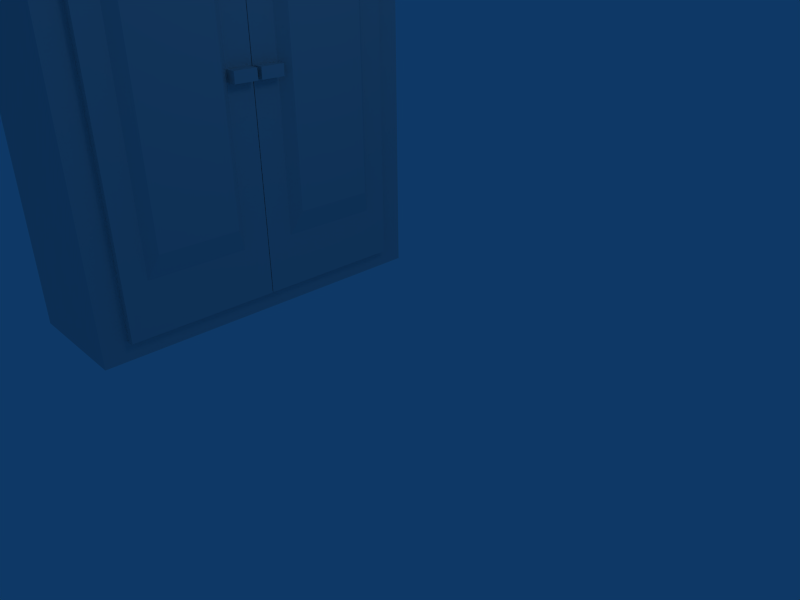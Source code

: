 # Source: cupboard.uv.blend  (saved by Blender 2.41.0; exported with 4.5.12 LTS)
import bpy
from mathutils import Matrix  # noqa: F401  (used for matrix-valued properties, if any)

bpy.ops.wm.read_factory_settings(use_empty=True)
scene = bpy.context.scene
scene.name = 'Scene'

# ---- collections
col_collection_1 = bpy.data.collections.new('Collection 1'); scene.collection.children.link(col_collection_1)

# ---- world
world_world = bpy.data.worlds.new('World'); scene.world = world_world
world_world.color = (0.05656, 0.2208, 0.4)
world_world.use_sun_shadow = False
world_world.sun_shadow_jitter_overblur = 0.0
world_world.cycles.sampling_method = 'MANUAL'
world_world.cycles.sample_map_resolution = 256

# ---- cameras
cam_camera = bpy.data.cameras.new('Camera')
cam_camera.passepartout_alpha = 0.2
cam_camera.clip_end = 100.0
cam_camera.lens = 35.0
cam_camera.ortho_scale = 7.314
cam_camera.show_passepartout = False
cam_camera.show_safe_areas = True
cam_camera.dof.focus_distance = 0.0
cam_camera.dof.aperture_fstop = 128.0

# ---- lights
light_spot = bpy.data.lights.new('Spot', 'POINT')
light_spot.transmission_factor = 0.0
light_spot.cutoff_distance = 30.0
light_spot.energy = 100.0
light_spot.shadow_buffer_clip_start = 1.001
light_spot.shadow_soft_size = 1.0
light_spot.shadow_maximum_resolution = 0.006
light_spot.use_absolute_resolution = True
light_spot.cycles.use_multiple_importance_sampling = False

# ---- meshes
me_mesh_003 = bpy.data.meshes.new('Mesh.003')
me_mesh_003.from_pydata([(0.5821, 3.451, -3.897), (0.5821, 3.451, -3.496), (0.5821, -0.07247, -3.466), (0.7389, 5.419, -5.428), (0.7389, 5.419, -4.073), (0.7389, 1.251, -4.073), (0.7389, 1.251, -5.428), (0.7685, 3.64, -3.897), (0.7685, 3.64, -3.496), (0.7685, 3.451, -3.496), (0.7685, 3.451, -3.897), (0.5821, 6.806, -5.987), (0.5821, -0.07247, -5.987), (0.4467, -0.07247, -5.987), (0.4467, 6.806, -5.987), (0.5821, 6.806, -3.466), (0.4467, 6.806, -3.466), (0.4467, -0.07247, -3.466), (0.5821, 3.64, -3.897), (0.5821, 3.64, -3.496), (0.5821, 5.832, -3.911), (0.5821, 0.8376, -5.589), (0.5821, 5.832, -5.589), (0.5821, 0.8376, -3.911), (0.5821, 1.143, -3.911)], [], [(0, 1, 2), (3, 4, 5, 6), (7, 8, 9, 10), (11, 12, 13, 14), (15, 16, 17, 2), (12, 2, 17, 13), (13, 17, 16, 14), (15, 11, 14, 16), (8, 7, 18, 19), (1, 0, 10, 9), (19, 18, 20, 15), (21, 22, 3, 6), (21, 12, 11, 22), (0, 2, 23, 24), (24, 23, 5, 4), (21, 6, 5, 23), (23, 2, 12, 21), (22, 11, 15, 20), (20, 4, 3, 22), (0, 18, 7, 10), (18, 0, 24, 20), (4, 20, 24), (19, 1, 9, 8), (19, 15, 2, 1)])
_uv = me_mesh_003.uv_layers.new(name='UVMap')
_uv.uv.foreach_set('vector', [0.3709, 0.4877, 0.4421, 0.4877, 0.4474, 1.0, 0.09924, 0.2015, 0.3397, 0.2015, 0.3397, 0.8076, 0.09924, 0.8076, 0.9429, 0.7914, 0.9429, 0.7332, 0.9764, 0.7332, 0.9764, 0.7914, 0.9429, 6.933e-08, 0.9429, 1.0, 0.9189, 1.0, 0.9189, 0.0, 0.8948, 6.933e-08, 0.9189, 0.0, 0.9189, 1.0, 0.8948, 1.0, 0.9429, 0.7332, 0.9429, 0.3666, 0.9669, 0.3666, 0.9669, 0.7332, 0.4474, 0.0, 0.8948, 2.925e-08, 0.8948, 1.0, 0.4474, 1.0, 0.9669, 0.0, 0.9669, 0.3666, 0.9429, 0.3666, 0.9429, 0.0, 1.0, 0.6749, 1.0, 0.7332, 0.9669, 0.7332, 0.9669, 0.6749, 1.0, 0.3666, 1.0, 0.4249, 0.9669, 0.4249, 0.9669, 0.3666, 0.4421, 0.4603, 0.3709, 0.4603, 0.3684, 0.1415, 0.4474, 1.387e-07, 0.07061, 0.8677, 0.07061, 0.1415, 0.09924, 0.2015, 0.09924, 0.8076, 0.07061, 0.8677, 0.0, 1.0, 8.461e-08, 0.0, 0.07061, 0.1415, 0.3709, 0.4877, 0.4474, 1.0, 0.3684, 0.8677, 0.3684, 0.8233, 0.3684, 0.8233, 0.3684, 0.8677, 0.3397, 0.8076, 0.3397, 0.2015, 0.07061, 0.8677, 0.09924, 0.8076, 0.3397, 0.8076, 0.3684, 0.8677, 0.3684, 0.8677, 0.4474, 1.0, 0.0, 1.0, 0.07061, 0.8677, 0.07061, 0.1415, 8.461e-08, 0.0, 0.4474, 1.387e-07, 0.3684, 0.1415, 0.3684, 0.1415, 0.3397, 0.2015, 0.09924, 0.2015, 0.07061, 0.1415, 0.9669, 0.6749, 0.9669, 0.6474, 1.0, 0.6474, 1.0, 0.6749, 0.3709, 0.4603, 0.3709, 0.4877, 0.3684, 0.8233, 0.3684, 0.1415, 0.3397, 0.2015, 0.3684, 0.1415, 0.3684, 0.8233, 0.976, 0.7914, 0.976, 0.8189, 0.9429, 0.8189, 0.9429, 0.7914, 0.4421, 0.4603, 0.4474, 1.387e-07, 0.4474, 1.0, 0.4421, 0.4877])
_ca = me_mesh_003.color_attributes.new('Col', 'BYTE_COLOR', 'CORNER')
_ca.data.foreach_set('color', [1.0, 1.0, 1.0, 1.0, 1.0, 1.0, 1.0, 1.0, 1.0, 1.0, 1.0, 1.0, 1.0, 1.0, 1.0, 1.0, 1.0, 1.0, 1.0, 1.0, 1.0, 1.0, 1.0, 1.0, 1.0, 1.0, 1.0, 1.0, 1.0, 1.0, 1.0, 1.0, 1.0, 1.0, 1.0, 1.0, 1.0, 1.0, 1.0, 1.0, 1.0, 1.0, 1.0, 1.0, 1.0, 1.0, 1.0, 1.0, 1.0, 1.0, 1.0, 1.0, 1.0, 1.0, 1.0, 1.0, 1.0, 1.0, 1.0, 1.0, 1.0, 1.0, 1.0, 1.0, 1.0, 1.0, 1.0, 1.0, 1.0, 1.0, 1.0, 1.0, 1.0, 1.0, 1.0, 1.0, 1.0, 1.0, 1.0, 1.0, 1.0, 1.0, 1.0, 1.0, 1.0, 1.0, 1.0, 1.0, 1.0, 1.0, 1.0, 1.0, 1.0, 1.0, 1.0, 1.0, 1.0, 1.0, 1.0, 1.0, 1.0, 1.0, 1.0, 1.0, 1.0, 1.0, 1.0, 1.0, 1.0, 1.0, 1.0, 1.0, 1.0, 1.0, 1.0, 1.0, 1.0, 1.0, 1.0, 1.0, 1.0, 1.0, 1.0, 1.0, 1.0, 1.0, 1.0, 1.0, 1.0, 1.0, 1.0, 1.0, 1.0, 1.0, 1.0, 1.0, 1.0, 1.0, 1.0, 1.0, 1.0, 1.0, 1.0, 1.0, 1.0, 1.0, 1.0, 1.0, 1.0, 1.0, 1.0, 1.0, 1.0, 1.0, 1.0, 1.0, 1.0, 1.0, 1.0, 1.0, 1.0, 1.0, 1.0, 1.0, 1.0, 1.0, 1.0, 1.0, 1.0, 1.0, 1.0, 1.0, 1.0, 1.0, 1.0, 1.0, 1.0, 1.0, 1.0, 1.0, 1.0, 1.0, 1.0, 1.0, 1.0, 1.0, 1.0, 1.0, 1.0, 1.0, 1.0, 1.0, 1.0, 1.0, 1.0, 1.0, 1.0, 1.0, 1.0, 1.0, 1.0, 1.0, 1.0, 1.0, 1.0, 1.0, 1.0, 1.0, 1.0, 1.0, 1.0, 1.0, 1.0, 1.0, 1.0, 1.0, 1.0, 1.0, 1.0, 1.0, 1.0, 1.0, 1.0, 1.0, 1.0, 1.0, 1.0, 1.0, 1.0, 1.0, 1.0, 1.0, 1.0, 1.0, 1.0, 1.0, 1.0, 1.0, 1.0, 1.0, 1.0, 1.0, 1.0, 1.0, 1.0, 1.0, 1.0, 1.0, 1.0, 1.0, 1.0, 1.0, 1.0, 1.0, 1.0, 1.0, 1.0, 1.0, 1.0, 1.0, 1.0, 1.0, 1.0, 1.0, 1.0, 1.0, 1.0, 1.0, 1.0, 1.0, 1.0, 1.0, 1.0, 1.0, 1.0, 1.0, 1.0, 1.0, 1.0, 1.0, 1.0, 1.0, 1.0, 1.0, 1.0, 1.0, 1.0, 1.0, 1.0, 1.0, 1.0, 1.0, 1.0, 1.0, 1.0, 1.0, 1.0, 1.0, 1.0, 1.0, 1.0, 1.0, 1.0, 1.0, 1.0, 1.0, 1.0, 1.0, 1.0, 1.0, 1.0, 1.0, 1.0, 1.0, 1.0, 1.0, 1.0, 1.0, 1.0, 1.0, 1.0, 1.0, 1.0, 1.0, 1.0, 1.0, 1.0, 1.0, 1.0, 1.0, 1.0, 1.0, 1.0, 1.0, 1.0, 1.0, 1.0, 1.0, 1.0, 1.0, 1.0, 1.0, 1.0, 1.0, 1.0, 1.0, 1.0, 1.0, 1.0, 1.0, 1.0, 1.0, 1.0, 1.0, 1.0, 1.0, 1.0, 1.0, 1.0, 1.0, 1.0, 1.0, 1.0, 1.0, 1.0, 1.0, 1.0, 1.0, 1.0, 1.0, 1.0, 1.0, 1.0, 1.0, 1.0, 1.0])
me_mesh_003.materials.append(None)
me_mesh_003.use_remesh_preserve_volume = False
me_mesh_003.use_remesh_preserve_attributes = False
me_mesh_003.use_mirror_vertex_groups = False
me_mesh_003.update()
me_mesh_002 = bpy.data.meshes.new('Mesh.002')
me_mesh_002.from_pydata([(0.5821, 3.451, -3.897), (0.5821, 3.451, -3.496), (0.5821, -0.07247, -3.466), (0.7389, 5.419, -5.428), (0.7389, 5.419, -4.073), (0.7389, 1.251, -4.073), (0.7389, 1.251, -5.428), (0.7685, 3.64, -3.897), (0.7685, 3.64, -3.496), (0.7685, 3.451, -3.496), (0.7685, 3.451, -3.897), (0.5821, 6.806, -5.987), (0.5821, -0.07247, -5.987), (0.4467, -0.07247, -5.987), (0.4467, 6.806, -5.987), (0.5821, 6.806, -3.466), (0.4467, 6.806, -3.466), (0.4467, -0.07247, -3.466), (0.5821, 3.64, -3.897), (0.5821, 3.64, -3.496), (0.5821, 5.832, -3.911), (0.5821, 0.8376, -5.589), (0.5821, 5.832, -5.589), (0.5821, 0.8376, -3.911), (0.5821, 1.143, -3.911)], [], [(0, 1, 2), (3, 4, 5, 6), (7, 8, 9, 10), (11, 12, 13, 14), (15, 16, 17, 2), (12, 2, 17, 13), (13, 17, 16, 14), (15, 11, 14, 16), (8, 7, 18, 19), (1, 0, 10, 9), (19, 18, 20, 15), (21, 22, 3, 6), (21, 12, 11, 22), (0, 2, 23, 24), (24, 23, 5, 4), (21, 6, 5, 23), (23, 2, 12, 21), (22, 11, 15, 20), (20, 4, 3, 22), (0, 18, 7, 10), (18, 0, 24, 20), (4, 20, 24), (19, 1, 9, 8), (19, 15, 2, 1)])
_uv = me_mesh_002.uv_layers.new(name='UVMap')
_uv.uv.foreach_set('vector', [0.3709, 0.4877, 0.4421, 0.4877, 0.4474, 1.0, 0.09924, 0.2015, 0.3397, 0.2015, 0.3397, 0.8076, 0.09924, 0.8076, 0.9429, 0.7914, 0.9429, 0.7332, 0.9764, 0.7332, 0.9764, 0.7914, 0.9429, 6.933e-08, 0.9429, 1.0, 0.9189, 1.0, 0.9189, 0.0, 0.8948, 6.933e-08, 0.9189, 0.0, 0.9189, 1.0, 0.8948, 1.0, 0.9429, 0.7332, 0.9429, 0.3666, 0.9669, 0.3666, 0.9669, 0.7332, 0.4474, 0.0, 0.8948, 2.925e-08, 0.8948, 1.0, 0.4474, 1.0, 0.9669, 0.0, 0.9669, 0.3666, 0.9429, 0.3666, 0.9429, 0.0, 1.0, 0.6749, 1.0, 0.7332, 0.9669, 0.7332, 0.9669, 0.6749, 1.0, 0.3666, 1.0, 0.4249, 0.9669, 0.4249, 0.9669, 0.3666, 0.4421, 0.4603, 0.3709, 0.4603, 0.3684, 0.1415, 0.4474, 1.387e-07, 0.07061, 0.8677, 0.07061, 0.1415, 0.09924, 0.2015, 0.09924, 0.8076, 0.07061, 0.8677, 0.0, 1.0, 8.461e-08, 0.0, 0.07061, 0.1415, 0.3709, 0.4877, 0.4474, 1.0, 0.3684, 0.8677, 0.3684, 0.8233, 0.3684, 0.8233, 0.3684, 0.8677, 0.3397, 0.8076, 0.3397, 0.2015, 0.07061, 0.8677, 0.09924, 0.8076, 0.3397, 0.8076, 0.3684, 0.8677, 0.3684, 0.8677, 0.4474, 1.0, 0.0, 1.0, 0.07061, 0.8677, 0.07061, 0.1415, 8.461e-08, 0.0, 0.4474, 1.387e-07, 0.3684, 0.1415, 0.3684, 0.1415, 0.3397, 0.2015, 0.09924, 0.2015, 0.07061, 0.1415, 0.9669, 0.6749, 0.9669, 0.6474, 1.0, 0.6474, 1.0, 0.6749, 0.3709, 0.4603, 0.3709, 0.4877, 0.3684, 0.8233, 0.3684, 0.1415, 0.3397, 0.2015, 0.3684, 0.1415, 0.3684, 0.8233, 0.976, 0.7914, 0.976, 0.8189, 0.9429, 0.8189, 0.9429, 0.7914, 0.4421, 0.4603, 0.4474, 1.387e-07, 0.4474, 1.0, 0.4421, 0.4877])
_ca = me_mesh_002.color_attributes.new('Col', 'BYTE_COLOR', 'CORNER')
_ca.data.foreach_set('color', [1.0, 1.0, 1.0, 1.0, 1.0, 1.0, 1.0, 1.0, 1.0, 1.0, 1.0, 1.0, 1.0, 1.0, 1.0, 1.0, 1.0, 1.0, 1.0, 1.0, 1.0, 1.0, 1.0, 1.0, 1.0, 1.0, 1.0, 1.0, 1.0, 1.0, 1.0, 1.0, 1.0, 1.0, 1.0, 1.0, 1.0, 1.0, 1.0, 1.0, 1.0, 1.0, 1.0, 1.0, 1.0, 1.0, 1.0, 1.0, 1.0, 1.0, 1.0, 1.0, 1.0, 1.0, 1.0, 1.0, 1.0, 1.0, 1.0, 1.0, 1.0, 1.0, 1.0, 1.0, 1.0, 1.0, 1.0, 1.0, 1.0, 1.0, 1.0, 1.0, 1.0, 1.0, 1.0, 1.0, 1.0, 1.0, 1.0, 1.0, 1.0, 1.0, 1.0, 1.0, 1.0, 1.0, 1.0, 1.0, 1.0, 1.0, 1.0, 1.0, 1.0, 1.0, 1.0, 1.0, 1.0, 1.0, 1.0, 1.0, 1.0, 1.0, 1.0, 1.0, 1.0, 1.0, 1.0, 1.0, 1.0, 1.0, 1.0, 1.0, 1.0, 1.0, 1.0, 1.0, 1.0, 1.0, 1.0, 1.0, 1.0, 1.0, 1.0, 1.0, 1.0, 1.0, 1.0, 1.0, 1.0, 1.0, 1.0, 1.0, 1.0, 1.0, 1.0, 1.0, 1.0, 1.0, 1.0, 1.0, 1.0, 1.0, 1.0, 1.0, 1.0, 1.0, 1.0, 1.0, 1.0, 1.0, 1.0, 1.0, 1.0, 1.0, 1.0, 1.0, 1.0, 1.0, 1.0, 1.0, 1.0, 1.0, 1.0, 1.0, 1.0, 1.0, 1.0, 1.0, 1.0, 1.0, 1.0, 1.0, 1.0, 1.0, 1.0, 1.0, 1.0, 1.0, 1.0, 1.0, 1.0, 1.0, 1.0, 1.0, 1.0, 1.0, 1.0, 1.0, 1.0, 1.0, 1.0, 1.0, 1.0, 1.0, 1.0, 1.0, 1.0, 1.0, 1.0, 1.0, 1.0, 1.0, 1.0, 1.0, 1.0, 1.0, 1.0, 1.0, 1.0, 1.0, 1.0, 1.0, 1.0, 1.0, 1.0, 1.0, 1.0, 1.0, 1.0, 1.0, 1.0, 1.0, 1.0, 1.0, 1.0, 1.0, 1.0, 1.0, 1.0, 1.0, 1.0, 1.0, 1.0, 1.0, 1.0, 1.0, 1.0, 1.0, 1.0, 1.0, 1.0, 1.0, 1.0, 1.0, 1.0, 1.0, 1.0, 1.0, 1.0, 1.0, 1.0, 1.0, 1.0, 1.0, 1.0, 1.0, 1.0, 1.0, 1.0, 1.0, 1.0, 1.0, 1.0, 1.0, 1.0, 1.0, 1.0, 1.0, 1.0, 1.0, 1.0, 1.0, 1.0, 1.0, 1.0, 1.0, 1.0, 1.0, 1.0, 1.0, 1.0, 1.0, 1.0, 1.0, 1.0, 1.0, 1.0, 1.0, 1.0, 1.0, 1.0, 1.0, 1.0, 1.0, 1.0, 1.0, 1.0, 1.0, 1.0, 1.0, 1.0, 1.0, 1.0, 1.0, 1.0, 1.0, 1.0, 1.0, 1.0, 1.0, 1.0, 1.0, 1.0, 1.0, 1.0, 1.0, 1.0, 1.0, 1.0, 1.0, 1.0, 1.0, 1.0, 1.0, 1.0, 1.0, 1.0, 1.0, 1.0, 1.0, 1.0, 1.0, 1.0, 1.0, 1.0, 1.0, 1.0, 1.0, 1.0, 1.0, 1.0, 1.0, 1.0, 1.0, 1.0, 1.0, 1.0, 1.0, 1.0, 1.0, 1.0, 1.0, 1.0, 1.0, 1.0, 1.0, 1.0, 1.0, 1.0, 1.0, 1.0, 1.0, 1.0, 1.0, 1.0, 1.0, 1.0, 1.0, 1.0, 1.0, 1.0, 1.0, 1.0, 1.0, 1.0, 1.0])
me_mesh_002.materials.append(None)
me_mesh_002.use_remesh_preserve_volume = False
me_mesh_002.use_remesh_preserve_attributes = False
me_mesh_002.use_mirror_vertex_groups = False
me_mesh_002.update()
me_mesh = bpy.data.meshes.new('Mesh')
me_mesh.from_pydata([(0.9123, 3.777, -3.52), (0.9123, -3.876, -3.52), (-1.168, -3.876, -3.52), (-1.168, 3.777, -3.52), (0.9123, 3.777, 2.445), (-1.168, 3.777, 2.445), (-1.168, -3.876, 2.445), (0.9123, -3.876, 2.445), (-0.9687, 3.233, 2.018), (-0.9687, -3.521, 2.018), (-0.9687, -3.521, -3.04), (-0.9687, 3.233, -3.04), (0.9123, 3.233, -3.04), (0.9123, -3.521, -3.04), (0.9123, 3.233, 2.018), (0.9123, -3.521, 2.018)], [], [(0, 1, 2, 3), (4, 5, 6, 7), (1, 7, 6, 2), (2, 6, 5, 3), (4, 0, 3, 5), (8, 9, 10, 11), (1, 0, 12, 13), (10, 13, 12, 11), (0, 4, 14, 12), (8, 11, 12, 14), (7, 1, 13, 15), (10, 9, 15, 13), (4, 7, 15, 14), (8, 14, 15, 9)])
_uv = me_mesh.uv_layers.new(name='UVMap')
_uv.uv.foreach_set('vector', [0.7883, 0.5, 0.7883, 1.0, 0.6713, 1.0, 0.6713, 0.5, 0.6713, 3.115e-08, 0.7883, 0.0, 0.7883, 0.5, 0.6713, 0.5, 0.7883, 0.8897, 0.7883, 0.5, 0.9054, 0.5, 0.9054, 0.8897, 0.3356, 0.0, 0.6713, 1.558e-08, 0.6713, 0.5, 0.3356, 0.5, 0.2229, 0.5, 0.2229, 0.8897, 0.1058, 0.8897, 0.1058, 0.5, 0.6202, 0.5, 0.6202, 0.9413, 0.3356, 0.9413, 0.3356, 0.5, 0.0, 0.5, 2.683e-08, 0.0, 0.027, 0.03556, 0.027, 0.4768, 0.1058, 0.9413, 1.341e-08, 0.9413, 0.0, 0.5, 0.1058, 0.5, 2.683e-08, 0.0, 0.3356, 4.673e-08, 0.3116, 0.03556, 0.027, 0.03556, 0.8942, 0.1696, 0.8942, 0.5, 0.7883, 0.5, 0.7883, 0.1696, 0.3356, 0.5, 0.0, 0.5, 0.027, 0.4768, 0.3116, 0.4768, 0.8942, 0.5, 0.8942, 0.1696, 1.0, 0.1696, 1.0, 0.5, 0.3356, 4.673e-08, 0.3356, 0.5, 0.3116, 0.4768, 0.3116, 0.03556, 0.2298, 0.5, 0.3356, 0.5, 0.3356, 0.9413, 0.2298, 0.9413])
_ca = me_mesh.color_attributes.new('Col', 'BYTE_COLOR', 'CORNER')
_ca.data.foreach_set('color', [1.0, 1.0, 1.0, 1.0, 1.0, 1.0, 1.0, 1.0, 1.0, 1.0, 1.0, 1.0, 1.0, 1.0, 1.0, 1.0, 1.0, 1.0, 1.0, 1.0, 1.0, 1.0, 1.0, 1.0, 1.0, 1.0, 1.0, 1.0, 1.0, 1.0, 1.0, 1.0, 1.0, 1.0, 1.0, 1.0, 1.0, 1.0, 1.0, 1.0, 1.0, 1.0, 1.0, 1.0, 1.0, 1.0, 1.0, 1.0, 1.0, 1.0, 1.0, 1.0, 1.0, 1.0, 1.0, 1.0, 1.0, 1.0, 1.0, 1.0, 1.0, 1.0, 1.0, 1.0, 1.0, 1.0, 1.0, 1.0, 1.0, 1.0, 1.0, 1.0, 1.0, 1.0, 1.0, 1.0, 1.0, 1.0, 1.0, 1.0, 1.0, 1.0, 1.0, 1.0, 1.0, 1.0, 1.0, 1.0, 1.0, 1.0, 1.0, 1.0, 1.0, 1.0, 1.0, 1.0, 1.0, 1.0, 1.0, 1.0, 1.0, 1.0, 1.0, 1.0, 1.0, 1.0, 1.0, 1.0, 1.0, 1.0, 1.0, 1.0, 1.0, 1.0, 1.0, 1.0, 1.0, 1.0, 1.0, 1.0, 1.0, 1.0, 1.0, 1.0, 1.0, 1.0, 1.0, 1.0, 1.0, 1.0, 1.0, 1.0, 1.0, 1.0, 1.0, 1.0, 1.0, 1.0, 1.0, 1.0, 1.0, 1.0, 1.0, 1.0, 1.0, 1.0, 1.0, 1.0, 1.0, 1.0, 1.0, 1.0, 1.0, 1.0, 1.0, 1.0, 1.0, 1.0, 1.0, 1.0, 1.0, 1.0, 1.0, 1.0, 1.0, 1.0, 1.0, 1.0, 1.0, 1.0, 1.0, 1.0, 1.0, 1.0, 1.0, 1.0, 1.0, 1.0, 1.0, 1.0, 1.0, 1.0, 1.0, 1.0, 1.0, 1.0, 1.0, 1.0, 1.0, 1.0, 1.0, 1.0, 1.0, 1.0, 1.0, 1.0, 1.0, 1.0, 1.0, 1.0, 1.0, 1.0, 1.0, 1.0, 1.0, 1.0, 1.0, 1.0, 1.0, 1.0, 1.0, 1.0, 1.0, 1.0, 1.0, 1.0, 1.0, 1.0, 1.0, 1.0, 1.0, 1.0, 1.0, 1.0])
me_mesh.materials.append(None)
me_mesh.use_remesh_preserve_volume = False
me_mesh.use_remesh_preserve_attributes = False
me_mesh.use_mirror_vertex_groups = False
me_mesh.update()

# ---- objects
ob_cube_001 = bpy.data.objects.new('Cube.001', me_mesh_003)
ob_cube_002 = bpy.data.objects.new('Cube.002', me_mesh_002)
ob_cube = bpy.data.objects.new('Cube', me_mesh)
ob_lamp = bpy.data.objects.new('Lamp', light_spot)
ob_camera = bpy.data.objects.new('Camera', cam_camera)

# ---- transforms, parenting, visibility, modifiers, constraints
ob_cube_001.location = (-3.187, 3.44, -2.549)
ob_cube_001.rotation_euler = (1.571, -0.0, -0.0)
ob_cube_001.scale = (1.0, 1.0, -1.0)
ob_cube_001.lock_rotations_4d = False
ob_cube_001.empty_display_type = 'ARROWS'
ob_cube_001.color = (0.0, 0.0, 0.0, 1.0)
ob_cube_001.lineart.crease_threshold = 0.0
ob_cube_002.location = (-3.187, -3.483, -2.549)
ob_cube_002.rotation_euler = (1.571, -0.0, -0.0)
ob_cube_002.lock_rotations_4d = False
ob_cube_002.empty_display_type = 'ARROWS'
ob_cube_002.color = (0.0, 0.0, 0.0, 1.0)
ob_cube_002.lineart.crease_threshold = 0.0
ob_cube.location = (-3.645, -0.5295, 0.9276)
ob_cube.rotation_euler = (1.571, -0.0, -0.0)
ob_cube.lock_rotations_4d = False
ob_cube.empty_display_type = 'ARROWS'
ob_cube.color = (0.0, 0.0, 0.0, 1.0)
ob_cube.lineart.crease_threshold = 0.0
ob_lamp.location = (4.076, 1.005, 5.904)
ob_lamp.rotation_euler = (0.6503, 0.05522, 1.866)
ob_lamp.lock_rotations_4d = False
ob_lamp.empty_display_type = 'ARROWS'
ob_lamp.color = (0.0, 0.0, 0.0, 0.0)
ob_lamp.lineart.crease_threshold = 0.0
ob_camera.location = (7.481, -6.508, 3.077)
ob_camera.rotation_euler = (1.109, 0.01082, 0.8149)
ob_camera.lock_rotations_4d = False
ob_camera.empty_display_type = 'ARROWS'
ob_camera.color = (0.0, 0.0, 0.0, 0.0)
ob_camera.display_type = 'WIRE'
ob_camera.lineart.crease_threshold = 0.0

# ---- collection membership
col_collection_1.objects.link(ob_cube_001)
col_collection_1.objects.link(ob_cube_002)
col_collection_1.objects.link(ob_cube)
col_collection_1.objects.link(ob_lamp)
col_collection_1.objects.link(ob_camera)

# ---- scene / render settings (as saved in the file)
scene.camera = ob_camera
scene.frame_start = 1; scene.frame_end = 250; scene.frame_set(1)
scene.render.engine = 'BLENDER_EEVEE_NEXT'
scene.render.image_settings.file_format = 'JPEG'
scene.render.image_settings.color_mode = 'RGB'
scene.render.image_settings.compression = 90
scene.render.resolution_x = 800
scene.render.resolution_y = 600
scene.render.pixel_aspect_x = 100.0
scene.render.pixel_aspect_y = 100.0
scene.render.fps = 25
scene.render.dither_intensity = 0.0
scene.render.use_compositing = False
scene.render.use_sequencer = False
scene.render.bake_bias = 0.0
scene.render.use_stamp_time = False
scene.render.use_stamp_date = False
scene.render.use_stamp_frame = False
scene.render.use_stamp_camera = False
scene.render.use_stamp_scene = False
scene.render.use_stamp_filename = False
scene.render.use_stamp_render_time = False
scene.render.stamp_font_size = 0
scene.cycles.use_denoising = False
scene.cycles.samples = 10
scene.cycles.sampling_pattern = 'TABULATED_SOBOL'
scene.cycles.light_sampling_threshold = 0.0
scene.cycles.use_adaptive_sampling = False
scene.cycles.use_light_tree = False
scene.cycles.blur_glossy = 0.0
scene.cycles.volume_bounces = 1
scene.cycles.pixel_filter_type = 'GAUSSIAN'
scene.cycles.sample_clamp_indirect = 0.0
scene.view_settings.view_transform = 'Raw'
bpy.context.view_layer.update()
